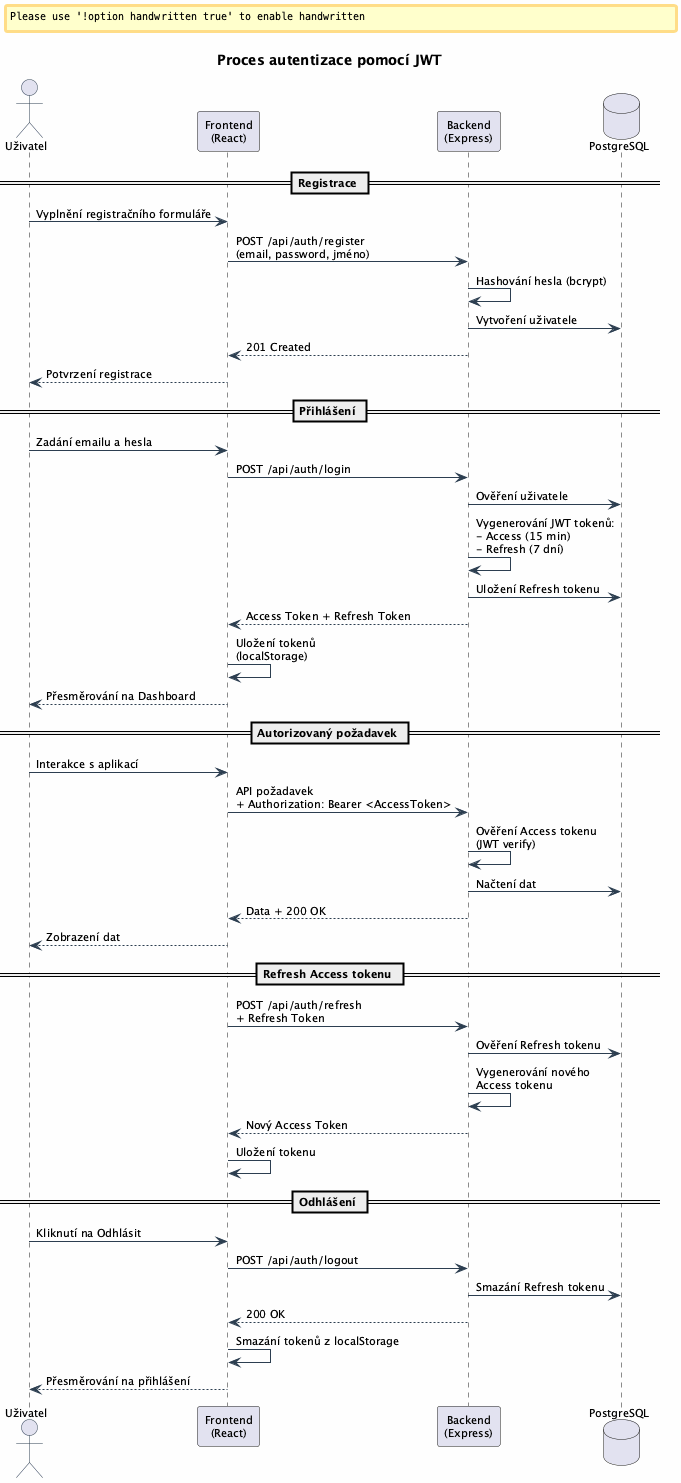

The diagram above was rendered by PlantUML. Its source (embedded in the PNG):
@startuml
skinparam backgroundColor #FEFEFE
skinparam handwritten false
skinparam defaultFontSize 11
skinparam arrowColor #2C3E50
skinparam actorBorderColor #2C3E50

title Proces autentizace pomocí JWT

actor "Uživatel" as User
participant "Frontend\n(React)" as Frontend
participant "Backend\n(Express)" as Backend
database "PostgreSQL" as DB

== Registrace ==
User -> Frontend: Vyplnění registračního formuláře
Frontend -> Backend: POST /api/auth/register\n(email, password, jméno)
Backend -> Backend: Hashování hesla (bcrypt)
Backend -> DB: Vytvoření uživatele
Backend --> Frontend: 201 Created
Frontend --> User: Potvrzení registrace

== Přihlášení ==
User -> Frontend: Zadání emailu a hesla
Frontend -> Backend: POST /api/auth/login
Backend -> DB: Ověření uživatele
Backend -> Backend: Vygenerování JWT tokenů:\n- Access (15 min)\n- Refresh (7 dní)
Backend -> DB: Uložení Refresh tokenu
Backend --> Frontend: Access Token + Refresh Token
Frontend -> Frontend: Uložení tokenů\n(localStorage)
Frontend --> User: Přesměrování na Dashboard

== Autorizovaný požadavek ==
User -> Frontend: Interakce s aplikací
Frontend -> Backend: API požadavek\n+ Authorization: Bearer <AccessToken>
Backend -> Backend: Ověření Access tokenu\n(JWT verify)
Backend -> DB: Načtení dat
Backend --> Frontend: Data + 200 OK
Frontend --> User: Zobrazení dat

== Refresh Access tokenu ==
Frontend -> Backend: POST /api/auth/refresh\n+ Refresh Token
Backend -> DB: Ověření Refresh tokenu
Backend -> Backend: Vygenerování nového\nAccess tokenu
Backend --> Frontend: Nový Access Token
Frontend -> Frontend: Uložení tokenu

== Odhlášení ==
User -> Frontend: Kliknutí na Odhlásit
Frontend -> Backend: POST /api/auth/logout
Backend -> DB: Smazání Refresh tokenu
Backend --> Frontend: 200 OK
Frontend -> Frontend: Smazání tokenů z localStorage
Frontend --> User: Přesměrování na přihlášení

@enduml